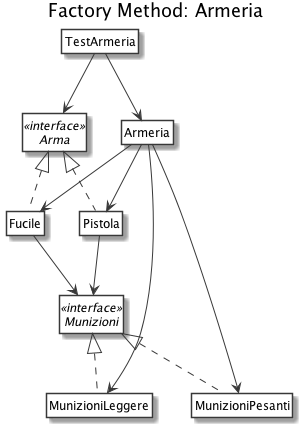

The diagram above was rendered by PlantUML. Its source (embedded in the PNG):
@startuml
' START STYLE
skinparam {
    monochrome true
    'shadowing false
    classBackgroundColor white
    noteBackgroundColor white
    classAttributeIconSize 0
}
hide circle
' END STYLE

title Factory Method: Armeria

hide members

class TestArmeria
class Armeria

interface Arma <<interface>>
class Fucile implements Arma
class Pistola implements Arma

interface Munizioni <<interface>>
class MunizioniPesanti implements Munizioni
class MunizioniLeggere implements Munizioni

TestArmeria --> Armeria
TestArmeria --> Arma

Fucile --> Munizioni
Pistola --> Munizioni

Armeria --> Fucile
Armeria --> Pistola
Armeria --> MunizioniPesanti
Armeria --> MunizioniLeggere

@enduml